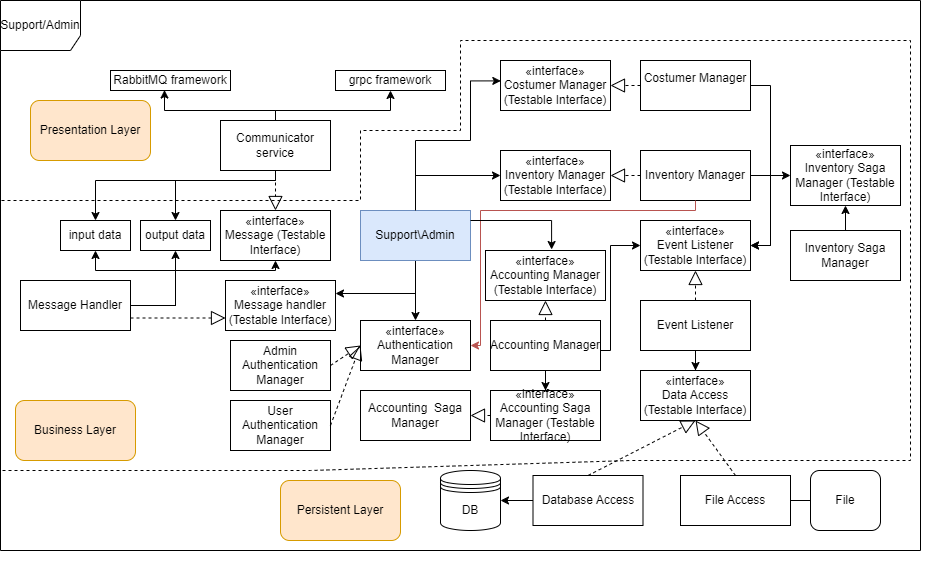

The diagram above was exported from draw.io. Its source (the exported page's mxGraphModel, read from the mxfile embedded in the PNG):
<mxGraphModel dx="1182" dy="1730" grid="1" gridSize="10" guides="1" tooltips="1" connect="1" arrows="1" fold="1" page="1" pageScale="1" pageWidth="850" pageHeight="1100" math="0" shadow="0">
  <root>
    <mxCell id="0" />
    <mxCell id="1" parent="0" />
    <mxCell id="jMQplNdUdbjzF_SBiHU7-69" connectable="0" parent="1" style="group" value="" vertex="1">
      <mxGeometry height="560" width="930" x="190" y="-110" as="geometry" />
    </mxCell>
    <mxCell id="nImFtIwdIw536qdsiqqV-1" parent="jMQplNdUdbjzF_SBiHU7-69" style="html=1;whiteSpace=wrap;" value="grpc framework" vertex="1">
      <mxGeometry height="20" width="110" x="335" y="70" as="geometry" />
    </mxCell>
    <mxCell id="nImFtIwdIw536qdsiqqV-3" parent="jMQplNdUdbjzF_SBiHU7-69" style="html=1;whiteSpace=wrap;" value="RabbitMQ framework" vertex="1">
      <mxGeometry height="20" width="120" x="110" y="70" as="geometry" />
    </mxCell>
    <mxCell id="nImFtIwdIw536qdsiqqV-6" edge="1" parent="jMQplNdUdbjzF_SBiHU7-69" source="nImFtIwdIw536qdsiqqV-4" style="edgeStyle=orthogonalEdgeStyle;rounded=0;orthogonalLoop=1;jettySize=auto;html=1;entryX=0.5;entryY=1;entryDx=0;entryDy=0;" target="nImFtIwdIw536qdsiqqV-1">
      <mxGeometry relative="1" as="geometry">
        <Array as="points">
          <mxPoint x="275" y="110" />
          <mxPoint x="390" y="110" />
        </Array>
      </mxGeometry>
    </mxCell>
    <mxCell id="nImFtIwdIw536qdsiqqV-11" edge="1" parent="jMQplNdUdbjzF_SBiHU7-69" source="nImFtIwdIw536qdsiqqV-4" style="edgeStyle=orthogonalEdgeStyle;rounded=0;orthogonalLoop=1;jettySize=auto;html=1;entryX=0.5;entryY=0;entryDx=0;entryDy=0;" target="nImFtIwdIw536qdsiqqV-9">
      <mxGeometry relative="1" as="geometry">
        <Array as="points">
          <mxPoint x="275" y="180" />
          <mxPoint x="95" y="180" />
        </Array>
      </mxGeometry>
    </mxCell>
    <mxCell id="nImFtIwdIw536qdsiqqV-12" edge="1" parent="jMQplNdUdbjzF_SBiHU7-69" source="nImFtIwdIw536qdsiqqV-4" style="edgeStyle=orthogonalEdgeStyle;rounded=0;orthogonalLoop=1;jettySize=auto;html=1;entryX=0.5;entryY=0;entryDx=0;entryDy=0;" target="nImFtIwdIw536qdsiqqV-10">
      <mxGeometry relative="1" as="geometry">
        <Array as="points">
          <mxPoint x="275" y="180" />
          <mxPoint x="175" y="180" />
        </Array>
      </mxGeometry>
    </mxCell>
    <mxCell id="nImFtIwdIw536qdsiqqV-4" parent="jMQplNdUdbjzF_SBiHU7-69" style="html=1;whiteSpace=wrap;" value="Communicator service" vertex="1">
      <mxGeometry height="50" width="110" x="220" y="120" as="geometry" />
    </mxCell>
    <mxCell id="nImFtIwdIw536qdsiqqV-5" edge="1" parent="jMQplNdUdbjzF_SBiHU7-69" source="nImFtIwdIw536qdsiqqV-4" style="edgeStyle=orthogonalEdgeStyle;rounded=0;orthogonalLoop=1;jettySize=auto;html=1;entryX=0.45;entryY=0.976;entryDx=0;entryDy=0;entryPerimeter=0;" target="nImFtIwdIw536qdsiqqV-3">
      <mxGeometry relative="1" as="geometry">
        <Array as="points">
          <mxPoint x="275" y="110" />
          <mxPoint x="164" y="110" />
        </Array>
      </mxGeometry>
    </mxCell>
    <mxCell id="nImFtIwdIw536qdsiqqV-8" parent="jMQplNdUdbjzF_SBiHU7-69" style="rounded=1;whiteSpace=wrap;html=1;fillColor=#ffe6cc;strokeColor=#d79b00;" value="Presentation Layer" vertex="1">
      <mxGeometry height="60" width="120" x="30" y="100" as="geometry" />
    </mxCell>
    <mxCell id="nImFtIwdIw536qdsiqqV-9" parent="jMQplNdUdbjzF_SBiHU7-69" style="rounded=0;whiteSpace=wrap;html=1;" value="input data" vertex="1">
      <mxGeometry height="30" width="70" x="60" y="220" as="geometry" />
    </mxCell>
    <mxCell id="nImFtIwdIw536qdsiqqV-10" parent="jMQplNdUdbjzF_SBiHU7-69" style="rounded=0;whiteSpace=wrap;html=1;" value="output data" vertex="1">
      <mxGeometry height="30" width="70" x="140" y="220" as="geometry" />
    </mxCell>
    <mxCell id="nImFtIwdIw536qdsiqqV-14" parent="jMQplNdUdbjzF_SBiHU7-69" style="html=1;whiteSpace=wrap;" value="«interface»&lt;br&gt;Message (Testable Interface)" vertex="1">
      <mxGeometry height="50" width="110" x="220" y="210" as="geometry" />
    </mxCell>
    <mxCell id="jMQplNdUdbjzF_SBiHU7-7" edge="1" parent="jMQplNdUdbjzF_SBiHU7-69" source="nImFtIwdIw536qdsiqqV-16" style="edgeStyle=orthogonalEdgeStyle;rounded=0;orthogonalLoop=1;jettySize=auto;html=1;entryX=0.5;entryY=1;entryDx=0;entryDy=0;" target="nImFtIwdIw536qdsiqqV-10">
      <mxGeometry relative="1" as="geometry" />
    </mxCell>
    <mxCell id="jMQplNdUdbjzF_SBiHU7-8" edge="1" parent="jMQplNdUdbjzF_SBiHU7-69" source="nImFtIwdIw536qdsiqqV-16" style="edgeStyle=orthogonalEdgeStyle;rounded=0;orthogonalLoop=1;jettySize=auto;html=1;entryX=0.5;entryY=1;entryDx=0;entryDy=0;" target="nImFtIwdIw536qdsiqqV-9">
      <mxGeometry relative="1" as="geometry">
        <Array as="points">
          <mxPoint x="175" y="270" />
          <mxPoint x="95" y="270" />
        </Array>
      </mxGeometry>
    </mxCell>
    <mxCell id="jMQplNdUdbjzF_SBiHU7-77" edge="1" parent="jMQplNdUdbjzF_SBiHU7-69" source="nImFtIwdIw536qdsiqqV-16" style="edgeStyle=orthogonalEdgeStyle;rounded=0;orthogonalLoop=1;jettySize=auto;html=1;" target="nImFtIwdIw536qdsiqqV-14" value="">
      <mxGeometry relative="1" as="geometry">
        <Array as="points">
          <mxPoint x="175" y="270" />
          <mxPoint x="275" y="270" />
        </Array>
      </mxGeometry>
    </mxCell>
    <mxCell id="nImFtIwdIw536qdsiqqV-16" parent="jMQplNdUdbjzF_SBiHU7-69" style="html=1;whiteSpace=wrap;" value="Message Handler" vertex="1">
      <mxGeometry height="50" width="110" x="20" y="280" as="geometry" />
    </mxCell>
    <mxCell id="jMQplNdUdbjzF_SBiHU7-22" edge="1" parent="jMQplNdUdbjzF_SBiHU7-69" source="jMQplNdUdbjzF_SBiHU7-9" style="edgeStyle=orthogonalEdgeStyle;rounded=0;orthogonalLoop=1;jettySize=auto;html=1;entryX=0;entryY=0.5;entryDx=0;entryDy=0;" target="jMQplNdUdbjzF_SBiHU7-20">
      <mxGeometry relative="1" as="geometry">
        <Array as="points">
          <mxPoint x="415" y="175" />
        </Array>
      </mxGeometry>
    </mxCell>
    <mxCell id="jMQplNdUdbjzF_SBiHU7-80" edge="1" parent="jMQplNdUdbjzF_SBiHU7-69" source="jMQplNdUdbjzF_SBiHU7-9" style="edgeStyle=orthogonalEdgeStyle;rounded=0;orthogonalLoop=1;jettySize=auto;html=1;entryX=1;entryY=0.25;entryDx=0;entryDy=0;" target="jMQplNdUdbjzF_SBiHU7-10">
      <mxGeometry relative="1" as="geometry">
        <Array as="points">
          <mxPoint x="415" y="293" />
          <mxPoint x="335" y="293" />
        </Array>
      </mxGeometry>
    </mxCell>
    <mxCell id="jMQplNdUdbjzF_SBiHU7-86" edge="1" parent="jMQplNdUdbjzF_SBiHU7-69" source="jMQplNdUdbjzF_SBiHU7-9" style="edgeStyle=orthogonalEdgeStyle;rounded=0;orthogonalLoop=1;jettySize=auto;html=1;" target="jMQplNdUdbjzF_SBiHU7-85" value="">
      <mxGeometry relative="1" as="geometry" />
    </mxCell>
    <mxCell id="jMQplNdUdbjzF_SBiHU7-9" parent="jMQplNdUdbjzF_SBiHU7-69" style="html=1;whiteSpace=wrap;fillColor=#dae8fc;strokeColor=#6c8ebf;" value="Support\Admin" vertex="1">
      <mxGeometry height="50" width="110" x="360" y="210" as="geometry" />
    </mxCell>
    <mxCell id="jMQplNdUdbjzF_SBiHU7-10" parent="jMQplNdUdbjzF_SBiHU7-69" style="html=1;whiteSpace=wrap;" value="«interface»&lt;br&gt;Message handler (Testable Interface)" vertex="1">
      <mxGeometry height="50" width="110" x="225" y="280" as="geometry" />
    </mxCell>
    <mxCell id="jMQplNdUdbjzF_SBiHU7-12" edge="1" parent="jMQplNdUdbjzF_SBiHU7-69" source="nImFtIwdIw536qdsiqqV-16" style="endArrow=block;dashed=1;endFill=0;endSize=12;html=1;rounded=0;entryX=0;entryY=0.75;entryDx=0;entryDy=0;exitX=1;exitY=0.75;exitDx=0;exitDy=0;" target="jMQplNdUdbjzF_SBiHU7-10" value="">
      <mxGeometry relative="1" width="160" as="geometry">
        <mxPoint x="130" y="310" as="sourcePoint" />
        <mxPoint x="410" y="270" as="targetPoint" />
      </mxGeometry>
    </mxCell>
    <mxCell id="jMQplNdUdbjzF_SBiHU7-36" edge="1" parent="jMQplNdUdbjzF_SBiHU7-69" source="jMQplNdUdbjzF_SBiHU7-14" style="edgeStyle=orthogonalEdgeStyle;rounded=0;orthogonalLoop=1;jettySize=auto;html=1;" target="jMQplNdUdbjzF_SBiHU7-35" value="">
      <mxGeometry relative="1" as="geometry" />
    </mxCell>
    <mxCell id="jMQplNdUdbjzF_SBiHU7-60" edge="1" parent="jMQplNdUdbjzF_SBiHU7-69" source="jMQplNdUdbjzF_SBiHU7-14" style="edgeStyle=orthogonalEdgeStyle;rounded=0;orthogonalLoop=1;jettySize=auto;html=1;entryX=0;entryY=0.5;entryDx=0;entryDy=0;exitX=1;exitY=0.5;exitDx=0;exitDy=0;" target="jMQplNdUdbjzF_SBiHU7-53">
      <mxGeometry relative="1" as="geometry">
        <Array as="points">
          <mxPoint x="600" y="350" />
          <mxPoint x="610" y="350" />
          <mxPoint x="610" y="245" />
        </Array>
        <mxPoint x="447.0000000000002" y="350" as="sourcePoint" />
        <mxPoint x="627" y="260" as="targetPoint" />
      </mxGeometry>
    </mxCell>
    <mxCell id="jMQplNdUdbjzF_SBiHU7-14" parent="jMQplNdUdbjzF_SBiHU7-69" style="html=1;whiteSpace=wrap;" value="Accounting&amp;nbsp;Manager" vertex="1">
      <mxGeometry height="50" width="110" x="490" y="320" as="geometry" />
    </mxCell>
    <mxCell id="jMQplNdUdbjzF_SBiHU7-33" edge="1" parent="jMQplNdUdbjzF_SBiHU7-69" source="jMQplNdUdbjzF_SBiHU7-15" style="edgeStyle=orthogonalEdgeStyle;rounded=0;orthogonalLoop=1;jettySize=auto;html=1;" target="jMQplNdUdbjzF_SBiHU7-31" value="">
      <mxGeometry relative="1" as="geometry" />
    </mxCell>
    <mxCell id="jMQplNdUdbjzF_SBiHU7-15" parent="jMQplNdUdbjzF_SBiHU7-69" style="html=1;whiteSpace=wrap;" value="Database Access" vertex="1">
      <mxGeometry height="50" width="110" x="532.5" y="475" as="geometry" />
    </mxCell>
    <mxCell id="jMQplNdUdbjzF_SBiHU7-67" edge="1" parent="jMQplNdUdbjzF_SBiHU7-69" source="jMQplNdUdbjzF_SBiHU7-16" style="edgeStyle=orthogonalEdgeStyle;rounded=0;orthogonalLoop=1;jettySize=auto;html=1;entryX=1;entryY=0.5;entryDx=0;entryDy=0;" target="jMQplNdUdbjzF_SBiHU7-53">
      <mxGeometry relative="1" as="geometry">
        <Array as="points">
          <mxPoint x="770" y="175" />
          <mxPoint x="770" y="245" />
        </Array>
      </mxGeometry>
    </mxCell>
    <mxCell id="jMQplNdUdbjzF_SBiHU7-97" edge="1" parent="jMQplNdUdbjzF_SBiHU7-69" source="jMQplNdUdbjzF_SBiHU7-16" style="edgeStyle=orthogonalEdgeStyle;rounded=0;orthogonalLoop=1;jettySize=auto;html=1;entryX=0;entryY=0.5;entryDx=0;entryDy=0;" target="jMQplNdUdbjzF_SBiHU7-96" value="">
      <mxGeometry relative="1" as="geometry" />
    </mxCell>
    <mxCell id="jMQplNdUdbjzF_SBiHU7-16" parent="jMQplNdUdbjzF_SBiHU7-69" style="html=1;whiteSpace=wrap;" value="Inventory Manager" vertex="1">
      <mxGeometry height="50" width="110" x="640" y="150" as="geometry" />
    </mxCell>
    <mxCell id="jMQplNdUdbjzF_SBiHU7-63" edge="1" parent="jMQplNdUdbjzF_SBiHU7-69" source="jMQplNdUdbjzF_SBiHU7-17" style="edgeStyle=orthogonalEdgeStyle;rounded=0;orthogonalLoop=1;jettySize=auto;html=1;entryX=1;entryY=0.5;entryDx=0;entryDy=0;" target="jMQplNdUdbjzF_SBiHU7-53">
      <mxGeometry relative="1" as="geometry">
        <Array as="points">
          <mxPoint x="770" y="85" />
          <mxPoint x="770" y="245" />
        </Array>
      </mxGeometry>
    </mxCell>
    <mxCell id="jMQplNdUdbjzF_SBiHU7-17" parent="jMQplNdUdbjzF_SBiHU7-69" style="html=1;whiteSpace=wrap;" value="Costumer Manager&lt;div&gt;&lt;br&gt;&lt;/div&gt;" vertex="1">
      <mxGeometry height="50" width="110" x="640" y="60" as="geometry" />
    </mxCell>
    <mxCell id="jMQplNdUdbjzF_SBiHU7-18" parent="jMQplNdUdbjzF_SBiHU7-69" style="html=1;whiteSpace=wrap;" value="«interface»&lt;br&gt;Accounting Manager (Testable Interface)" vertex="1">
      <mxGeometry height="50" width="120" x="485" y="250" as="geometry" />
    </mxCell>
    <mxCell id="jMQplNdUdbjzF_SBiHU7-19" parent="jMQplNdUdbjzF_SBiHU7-69" style="html=1;whiteSpace=wrap;" value="«interface»&lt;br&gt;Data Access (Testable Interface)" vertex="1">
      <mxGeometry height="50" width="110" x="640" y="370" as="geometry" />
    </mxCell>
    <mxCell id="jMQplNdUdbjzF_SBiHU7-93" edge="1" parent="jMQplNdUdbjzF_SBiHU7-69" source="jMQplNdUdbjzF_SBiHU7-16" style="edgeStyle=orthogonalEdgeStyle;rounded=0;orthogonalLoop=1;jettySize=auto;html=1;entryX=1;entryY=0.5;entryDx=0;entryDy=0;fillColor=#f8cecc;strokeColor=#b85450;exitX=0.5;exitY=1;exitDx=0;exitDy=0;" target="jMQplNdUdbjzF_SBiHU7-85">
      <mxGeometry relative="1" as="geometry">
        <Array as="points">
          <mxPoint x="695" y="210" />
          <mxPoint x="480" y="210" />
          <mxPoint x="480" y="345" />
        </Array>
      </mxGeometry>
    </mxCell>
    <mxCell id="jMQplNdUdbjzF_SBiHU7-20" parent="jMQplNdUdbjzF_SBiHU7-69" style="html=1;whiteSpace=wrap;" value="«interface»&lt;br&gt;Inventory Manager (Testable Interface)" vertex="1">
      <mxGeometry height="50" width="110" x="500" y="150" as="geometry" />
    </mxCell>
    <mxCell id="jMQplNdUdbjzF_SBiHU7-21" parent="jMQplNdUdbjzF_SBiHU7-69" style="html=1;whiteSpace=wrap;" value="«interface»&lt;br&gt;Costumer Manager (Testable Interface)" vertex="1">
      <mxGeometry height="50" width="110" x="500" y="60" as="geometry" />
    </mxCell>
    <mxCell id="jMQplNdUdbjzF_SBiHU7-23" edge="1" parent="jMQplNdUdbjzF_SBiHU7-69" source="jMQplNdUdbjzF_SBiHU7-9" style="edgeStyle=orthogonalEdgeStyle;rounded=0;orthogonalLoop=1;jettySize=auto;html=1;entryX=0.003;entryY=0.408;entryDx=0;entryDy=0;entryPerimeter=0;" target="jMQplNdUdbjzF_SBiHU7-21">
      <mxGeometry relative="1" as="geometry">
        <Array as="points">
          <mxPoint x="415" y="140" />
          <mxPoint x="470" y="140" />
          <mxPoint x="470" y="80" />
        </Array>
      </mxGeometry>
    </mxCell>
    <mxCell id="jMQplNdUdbjzF_SBiHU7-24" edge="1" parent="jMQplNdUdbjzF_SBiHU7-69" source="jMQplNdUdbjzF_SBiHU7-17" style="endArrow=block;dashed=1;endFill=0;endSize=12;html=1;rounded=0;entryX=1;entryY=0.5;entryDx=0;entryDy=0;exitX=0;exitY=0.5;exitDx=0;exitDy=0;" target="jMQplNdUdbjzF_SBiHU7-21" value="">
      <mxGeometry relative="1" width="160" as="geometry">
        <mxPoint x="250" y="260" as="sourcePoint" />
        <mxPoint x="410" y="260" as="targetPoint" />
      </mxGeometry>
    </mxCell>
    <mxCell id="jMQplNdUdbjzF_SBiHU7-25" edge="1" parent="jMQplNdUdbjzF_SBiHU7-69" source="jMQplNdUdbjzF_SBiHU7-16" style="endArrow=block;dashed=1;endFill=0;endSize=12;html=1;rounded=0;entryX=1;entryY=0.5;entryDx=0;entryDy=0;exitX=0;exitY=0.5;exitDx=0;exitDy=0;" target="jMQplNdUdbjzF_SBiHU7-20" value="">
      <mxGeometry relative="1" width="160" as="geometry">
        <mxPoint x="640" y="174.66" as="sourcePoint" />
        <mxPoint x="610" y="174.66" as="targetPoint" />
      </mxGeometry>
    </mxCell>
    <mxCell id="jMQplNdUdbjzF_SBiHU7-27" edge="1" parent="jMQplNdUdbjzF_SBiHU7-69" source="jMQplNdUdbjzF_SBiHU7-9" style="edgeStyle=orthogonalEdgeStyle;rounded=0;orthogonalLoop=1;jettySize=auto;html=1;entryX=0.551;entryY=-0.02;entryDx=0;entryDy=0;entryPerimeter=0;" target="jMQplNdUdbjzF_SBiHU7-18">
      <mxGeometry relative="1" as="geometry">
        <Array as="points">
          <mxPoint x="551" y="220" />
        </Array>
      </mxGeometry>
    </mxCell>
    <mxCell id="jMQplNdUdbjzF_SBiHU7-28" edge="1" parent="jMQplNdUdbjzF_SBiHU7-69" source="jMQplNdUdbjzF_SBiHU7-14" style="endArrow=block;dashed=1;endFill=0;endSize=12;html=1;rounded=0;entryX=0.5;entryY=1;entryDx=0;entryDy=0;exitX=0.5;exitY=0;exitDx=0;exitDy=0;" target="jMQplNdUdbjzF_SBiHU7-18" value="">
      <mxGeometry relative="1" width="160" as="geometry">
        <mxPoint x="250" y="240" as="sourcePoint" />
        <mxPoint x="410" y="240" as="targetPoint" />
      </mxGeometry>
    </mxCell>
    <mxCell id="jMQplNdUdbjzF_SBiHU7-31" parent="jMQplNdUdbjzF_SBiHU7-69" style="shape=datastore;whiteSpace=wrap;html=1;" value="DB" vertex="1">
      <mxGeometry height="60" width="60" x="440" y="470" as="geometry" />
    </mxCell>
    <mxCell id="jMQplNdUdbjzF_SBiHU7-34" parent="jMQplNdUdbjzF_SBiHU7-69" style="html=1;whiteSpace=wrap;" value="Accounting&amp;nbsp; Saga Manager" vertex="1">
      <mxGeometry height="50" width="110" x="360" y="390" as="geometry" />
    </mxCell>
    <mxCell id="jMQplNdUdbjzF_SBiHU7-35" parent="jMQplNdUdbjzF_SBiHU7-69" style="html=1;whiteSpace=wrap;" value="«interface»&lt;br&gt;Accounting&amp;nbsp;Saga Manager (Testable Interface)" vertex="1">
      <mxGeometry height="50" width="110" x="490" y="390" as="geometry" />
    </mxCell>
    <mxCell id="jMQplNdUdbjzF_SBiHU7-37" edge="1" parent="jMQplNdUdbjzF_SBiHU7-69" source="jMQplNdUdbjzF_SBiHU7-35" style="endArrow=block;dashed=1;endFill=0;endSize=12;html=1;rounded=0;entryX=1;entryY=0.5;entryDx=0;entryDy=0;exitX=0;exitY=0.5;exitDx=0;exitDy=0;" target="jMQplNdUdbjzF_SBiHU7-34" value="">
      <mxGeometry relative="1" width="160" as="geometry">
        <mxPoint x="250" y="240" as="sourcePoint" />
        <mxPoint x="410" y="240" as="targetPoint" />
      </mxGeometry>
    </mxCell>
    <mxCell id="jMQplNdUdbjzF_SBiHU7-38" edge="1" parent="jMQplNdUdbjzF_SBiHU7-69" style="endArrow=none;dashed=1;html=1;rounded=0;" value="">
      <mxGeometry height="50" relative="1" width="50" as="geometry">
        <Array as="points">
          <mxPoint x="910" y="460" />
          <mxPoint x="910" y="270" />
          <mxPoint x="910" y="40" />
          <mxPoint x="790" y="40" />
          <mxPoint x="460" y="40" />
          <mxPoint x="460" y="130" />
          <mxPoint x="360" y="130" />
          <mxPoint x="360" y="200" />
          <mxPoint y="200" />
          <mxPoint y="320" />
          <mxPoint y="470" />
          <mxPoint x="310" y="470" />
          <mxPoint x="630" y="460" />
          <mxPoint x="740" y="460" />
        </Array>
        <mxPoint x="770" y="460" as="sourcePoint" />
        <mxPoint x="770" y="460" as="targetPoint" />
      </mxGeometry>
    </mxCell>
    <mxCell id="jMQplNdUdbjzF_SBiHU7-39" parent="jMQplNdUdbjzF_SBiHU7-69" style="rounded=1;whiteSpace=wrap;html=1;fillColor=#ffe6cc;strokeColor=#d79b00;" value="Persistent Layer" vertex="1">
      <mxGeometry height="60" width="120" x="280" y="480" as="geometry" />
    </mxCell>
    <mxCell id="jMQplNdUdbjzF_SBiHU7-40" parent="jMQplNdUdbjzF_SBiHU7-69" style="rounded=1;whiteSpace=wrap;html=1;fillColor=#ffe6cc;strokeColor=#d79b00;" value="Business Layer" vertex="1">
      <mxGeometry height="60" width="120" x="15" y="400" as="geometry" />
    </mxCell>
    <mxCell id="jMQplNdUdbjzF_SBiHU7-57" edge="1" parent="jMQplNdUdbjzF_SBiHU7-69" source="jMQplNdUdbjzF_SBiHU7-44" style="edgeStyle=orthogonalEdgeStyle;rounded=0;orthogonalLoop=1;jettySize=auto;html=1;" target="jMQplNdUdbjzF_SBiHU7-19" value="">
      <mxGeometry relative="1" as="geometry" />
    </mxCell>
    <mxCell id="jMQplNdUdbjzF_SBiHU7-44" parent="jMQplNdUdbjzF_SBiHU7-69" style="rounded=0;whiteSpace=wrap;html=1;" value="Event Listener" vertex="1">
      <mxGeometry height="50" width="110" x="640" y="300" as="geometry" />
    </mxCell>
    <mxCell id="jMQplNdUdbjzF_SBiHU7-50" edge="1" parent="jMQplNdUdbjzF_SBiHU7-69" source="jMQplNdUdbjzF_SBiHU7-15" style="endArrow=block;dashed=1;endFill=0;endSize=12;html=1;rounded=0;entryX=0.5;entryY=1;entryDx=0;entryDy=0;exitX=0.5;exitY=0;exitDx=0;exitDy=0;" target="jMQplNdUdbjzF_SBiHU7-19" value="">
      <mxGeometry relative="1" width="160" as="geometry">
        <mxPoint x="297" y="505" as="sourcePoint" />
        <mxPoint x="457" y="505" as="targetPoint" />
      </mxGeometry>
    </mxCell>
    <mxCell id="jMQplNdUdbjzF_SBiHU7-53" parent="jMQplNdUdbjzF_SBiHU7-69" style="html=1;whiteSpace=wrap;" value="«interface»&lt;br&gt;Event Listener (Testable Interface)" vertex="1">
      <mxGeometry height="50" width="110" x="640" y="220" as="geometry" />
    </mxCell>
    <mxCell id="jMQplNdUdbjzF_SBiHU7-55" edge="1" parent="jMQplNdUdbjzF_SBiHU7-69" source="jMQplNdUdbjzF_SBiHU7-44" style="endArrow=block;dashed=1;endFill=0;endSize=12;html=1;rounded=0;entryX=0.5;entryY=1;entryDx=0;entryDy=0;exitX=0.5;exitY=0;exitDx=0;exitDy=0;" target="jMQplNdUdbjzF_SBiHU7-53" value="">
      <mxGeometry relative="1" width="160" as="geometry">
        <mxPoint x="197" y="325" as="sourcePoint" />
        <mxPoint x="682" y="285" as="targetPoint" />
      </mxGeometry>
    </mxCell>
    <mxCell id="jMQplNdUdbjzF_SBiHU7-68" parent="jMQplNdUdbjzF_SBiHU7-69" style="shape=umlFrame;whiteSpace=wrap;html=1;pointerEvents=0;width=80;height=50;" value="Support/Admin" vertex="1">
      <mxGeometry height="550" width="920" as="geometry" />
    </mxCell>
    <mxCell id="jMQplNdUdbjzF_SBiHU7-74" edge="1" parent="jMQplNdUdbjzF_SBiHU7-69" source="jMQplNdUdbjzF_SBiHU7-70" style="edgeStyle=orthogonalEdgeStyle;rounded=0;orthogonalLoop=1;jettySize=auto;html=1;" value="">
      <mxGeometry relative="1" as="geometry">
        <mxPoint x="820" y="500" as="targetPoint" />
      </mxGeometry>
    </mxCell>
    <mxCell id="jMQplNdUdbjzF_SBiHU7-70" parent="jMQplNdUdbjzF_SBiHU7-69" style="html=1;whiteSpace=wrap;" value="File Access" vertex="1">
      <mxGeometry height="50" width="110" x="680" y="475" as="geometry" />
    </mxCell>
    <mxCell id="jMQplNdUdbjzF_SBiHU7-71" edge="1" parent="jMQplNdUdbjzF_SBiHU7-69" source="jMQplNdUdbjzF_SBiHU7-70" style="endArrow=block;dashed=1;endFill=0;endSize=12;html=1;rounded=0;entryX=0.5;entryY=1;entryDx=0;entryDy=0;exitX=0.5;exitY=0;exitDx=0;exitDy=0;" target="jMQplNdUdbjzF_SBiHU7-19" value="">
      <mxGeometry relative="1" width="160" as="geometry">
        <mxPoint x="230" y="330" as="sourcePoint" />
        <mxPoint x="390" y="330" as="targetPoint" />
      </mxGeometry>
    </mxCell>
    <mxCell id="jMQplNdUdbjzF_SBiHU7-75" parent="jMQplNdUdbjzF_SBiHU7-69" style="rounded=1;whiteSpace=wrap;html=1;" value="File" vertex="1">
      <mxGeometry height="60" width="70" x="810" y="470" as="geometry" />
    </mxCell>
    <mxCell id="jMQplNdUdbjzF_SBiHU7-78" edge="1" parent="jMQplNdUdbjzF_SBiHU7-69" source="nImFtIwdIw536qdsiqqV-4" style="endArrow=block;dashed=1;endFill=0;endSize=12;html=1;rounded=0;exitX=0.5;exitY=1;exitDx=0;exitDy=0;entryX=0.5;entryY=0;entryDx=0;entryDy=0;" target="nImFtIwdIw536qdsiqqV-14" value="">
      <mxGeometry relative="1" width="160" as="geometry">
        <mxPoint x="330" y="280" as="sourcePoint" />
        <mxPoint x="310" y="240" as="targetPoint" />
      </mxGeometry>
    </mxCell>
    <mxCell id="jMQplNdUdbjzF_SBiHU7-84" parent="jMQplNdUdbjzF_SBiHU7-69" style="html=1;whiteSpace=wrap;" value="Admin Authentication Manager" vertex="1">
      <mxGeometry height="50" width="100" x="230" y="340" as="geometry" />
    </mxCell>
    <mxCell id="jMQplNdUdbjzF_SBiHU7-85" parent="jMQplNdUdbjzF_SBiHU7-69" style="html=1;whiteSpace=wrap;" value="«interface»&lt;br&gt;Authentication Manager" vertex="1">
      <mxGeometry height="50" width="110" x="360" y="320" as="geometry" />
    </mxCell>
    <mxCell id="jMQplNdUdbjzF_SBiHU7-90" edge="1" parent="jMQplNdUdbjzF_SBiHU7-69" source="jMQplNdUdbjzF_SBiHU7-84" style="endArrow=block;dashed=1;endFill=0;endSize=12;html=1;rounded=0;entryX=0;entryY=0.5;entryDx=0;entryDy=0;exitX=1;exitY=0.5;exitDx=0;exitDy=0;" target="jMQplNdUdbjzF_SBiHU7-85" value="">
      <mxGeometry relative="1" width="160" as="geometry">
        <mxPoint x="390" y="300" as="sourcePoint" />
        <mxPoint x="550" y="300" as="targetPoint" />
      </mxGeometry>
    </mxCell>
    <mxCell id="jMQplNdUdbjzF_SBiHU7-92" parent="jMQplNdUdbjzF_SBiHU7-69" style="html=1;whiteSpace=wrap;" value="User Authentication Manager" vertex="1">
      <mxGeometry height="50" width="100" x="230" y="400" as="geometry" />
    </mxCell>
    <mxCell id="jMQplNdUdbjzF_SBiHU7-94" edge="1" parent="jMQplNdUdbjzF_SBiHU7-69" source="jMQplNdUdbjzF_SBiHU7-92" style="endArrow=block;dashed=1;endFill=0;endSize=12;html=1;rounded=0;entryX=0;entryY=0.5;entryDx=0;entryDy=0;exitX=1;exitY=0.5;exitDx=0;exitDy=0;" target="jMQplNdUdbjzF_SBiHU7-85" value="">
      <mxGeometry relative="1" width="160" as="geometry">
        <mxPoint x="390" y="300" as="sourcePoint" />
        <mxPoint x="550" y="300" as="targetPoint" />
      </mxGeometry>
    </mxCell>
    <mxCell id="jMQplNdUdbjzF_SBiHU7-102" edge="1" parent="jMQplNdUdbjzF_SBiHU7-69" source="jMQplNdUdbjzF_SBiHU7-95" style="edgeStyle=orthogonalEdgeStyle;rounded=0;orthogonalLoop=1;jettySize=auto;html=1;entryX=0.5;entryY=1;entryDx=0;entryDy=0;" target="jMQplNdUdbjzF_SBiHU7-96" value="">
      <mxGeometry relative="1" as="geometry" />
    </mxCell>
    <mxCell id="jMQplNdUdbjzF_SBiHU7-95" parent="jMQplNdUdbjzF_SBiHU7-69" style="html=1;whiteSpace=wrap;" value="Inventory Saga Manager" vertex="1">
      <mxGeometry height="50" width="110" x="790" y="230" as="geometry" />
    </mxCell>
    <mxCell id="jMQplNdUdbjzF_SBiHU7-96" parent="jMQplNdUdbjzF_SBiHU7-69" style="html=1;whiteSpace=wrap;" value="«interface»&lt;br&gt;Inventory Saga Manager (Testable Interface)" vertex="1">
      <mxGeometry height="60" width="110" x="790" y="145" as="geometry" />
    </mxCell>
  </root>
</mxGraphModel>